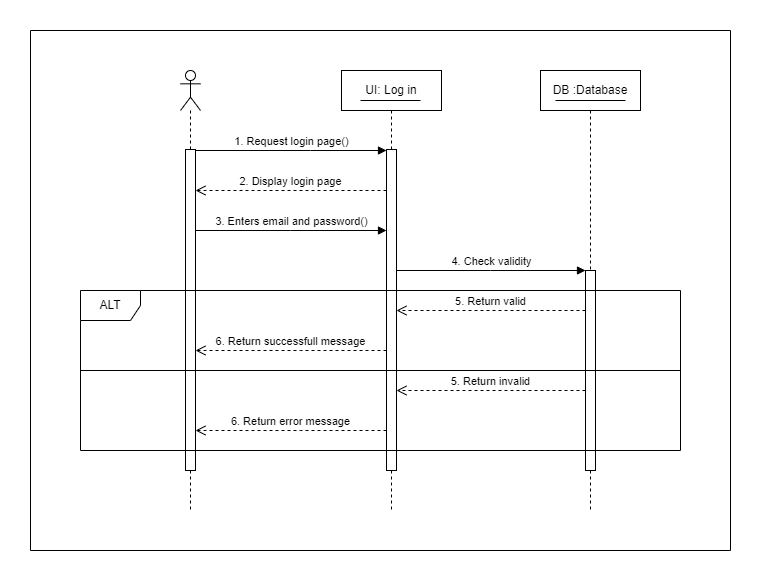

The diagram above was exported from draw.io. Its source (the exported page's mxGraphModel, read from the mxfile embedded in the PNG):
<mxGraphModel dx="993" dy="411" grid="1" gridSize="10" guides="1" tooltips="1" connect="1" arrows="1" fold="1" page="1" pageScale="1" pageWidth="850" pageHeight="1100" background="#ffffff" math="0" shadow="0">
  <root>
    <mxCell id="0" />
    <mxCell id="1" parent="0" />
    <mxCell id="NaSXct_tIogdBeVOpam7-1" value="UI: Log in" style="shape=umlLifeline;perimeter=lifelinePerimeter;whiteSpace=wrap;html=1;container=1;dropTarget=0;collapsible=0;recursiveResize=0;outlineConnect=0;portConstraint=eastwest;newEdgeStyle={&quot;curved&quot;:0,&quot;rounded&quot;:0};" parent="1" vertex="1">
      <mxGeometry x="351" y="40" width="100" height="440" as="geometry" />
    </mxCell>
    <mxCell id="NaSXct_tIogdBeVOpam7-2" value="" style="html=1;points=[[0,0,0,0,5],[0,1,0,0,-5],[1,0,0,0,5],[1,1,0,0,-5]];perimeter=orthogonalPerimeter;outlineConnect=0;targetShapes=umlLifeline;portConstraint=eastwest;newEdgeStyle={&quot;curved&quot;:0,&quot;rounded&quot;:0};" parent="NaSXct_tIogdBeVOpam7-1" vertex="1">
      <mxGeometry x="45" y="79" width="10" height="321" as="geometry" />
    </mxCell>
    <mxCell id="NaSXct_tIogdBeVOpam7-3" value="DB :Database" style="shape=umlLifeline;perimeter=lifelinePerimeter;whiteSpace=wrap;html=1;container=1;dropTarget=0;collapsible=0;recursiveResize=0;outlineConnect=0;portConstraint=eastwest;newEdgeStyle={&quot;curved&quot;:0,&quot;rounded&quot;:0};" parent="1" vertex="1">
      <mxGeometry x="550" y="40" width="100" height="440" as="geometry" />
    </mxCell>
    <mxCell id="NaSXct_tIogdBeVOpam7-4" value="" style="html=1;points=[[0,0,0,0,5],[0,1,0,0,-5],[1,0,0,0,5],[1,1,0,0,-5]];perimeter=orthogonalPerimeter;outlineConnect=0;targetShapes=umlLifeline;portConstraint=eastwest;newEdgeStyle={&quot;curved&quot;:0,&quot;rounded&quot;:0};" parent="NaSXct_tIogdBeVOpam7-3" vertex="1">
      <mxGeometry x="45" y="200" width="10" height="200" as="geometry" />
    </mxCell>
    <mxCell id="NaSXct_tIogdBeVOpam7-5" value="" style="shape=umlLifeline;perimeter=lifelinePerimeter;whiteSpace=wrap;html=1;container=1;dropTarget=0;collapsible=0;recursiveResize=0;outlineConnect=0;portConstraint=eastwest;newEdgeStyle={&quot;curved&quot;:0,&quot;rounded&quot;:0};participant=umlActor;" parent="1" vertex="1">
      <mxGeometry x="190" y="40" width="20" height="440" as="geometry" />
    </mxCell>
    <mxCell id="NaSXct_tIogdBeVOpam7-6" value="" style="html=1;points=[[0,0,0,0,5],[0,1,0,0,-5],[1,0,0,0,5],[1,1,0,0,-5]];perimeter=orthogonalPerimeter;outlineConnect=0;targetShapes=umlLifeline;portConstraint=eastwest;newEdgeStyle={&quot;curved&quot;:0,&quot;rounded&quot;:0};" parent="NaSXct_tIogdBeVOpam7-5" vertex="1">
      <mxGeometry x="5" y="79" width="10" height="321" as="geometry" />
    </mxCell>
    <mxCell id="NaSXct_tIogdBeVOpam7-7" value="2. Display login page" style="html=1;verticalAlign=bottom;endArrow=open;dashed=1;endSize=8;rounded=0;" parent="1" source="NaSXct_tIogdBeVOpam7-2" target="NaSXct_tIogdBeVOpam7-6" edge="1">
      <mxGeometry relative="1" as="geometry">
        <mxPoint x="205" y="152" as="targetPoint" />
        <mxPoint x="399.5" y="152" as="sourcePoint" />
        <Array as="points">
          <mxPoint x="300" y="160" />
        </Array>
      </mxGeometry>
    </mxCell>
    <mxCell id="NaSXct_tIogdBeVOpam7-8" value="3. Enters email and password()" style="html=1;verticalAlign=bottom;endArrow=block;curved=0;rounded=0;" parent="1" source="NaSXct_tIogdBeVOpam7-6" target="NaSXct_tIogdBeVOpam7-2" edge="1">
      <mxGeometry relative="1" as="geometry">
        <mxPoint x="321" y="115" as="sourcePoint" />
        <Array as="points">
          <mxPoint x="300" y="200" />
        </Array>
      </mxGeometry>
    </mxCell>
    <mxCell id="NaSXct_tIogdBeVOpam7-9" value="1. Request login page()" style="html=1;verticalAlign=bottom;endArrow=block;curved=0;rounded=0;" parent="1" source="NaSXct_tIogdBeVOpam7-6" target="NaSXct_tIogdBeVOpam7-2" edge="1">
      <mxGeometry width="80" relative="1" as="geometry">
        <mxPoint x="380" y="290" as="sourcePoint" />
        <mxPoint x="460" y="290" as="targetPoint" />
        <Array as="points">
          <mxPoint x="320" y="120" />
        </Array>
      </mxGeometry>
    </mxCell>
    <mxCell id="NaSXct_tIogdBeVOpam7-10" value="4. Check validity" style="html=1;verticalAlign=bottom;startArrow=none;startFill=0;endArrow=block;startSize=8;curved=0;rounded=0;" parent="1" source="NaSXct_tIogdBeVOpam7-2" target="NaSXct_tIogdBeVOpam7-4" edge="1">
      <mxGeometry width="60" relative="1" as="geometry">
        <mxPoint x="390" y="290" as="sourcePoint" />
        <mxPoint x="450" y="290" as="targetPoint" />
        <Array as="points">
          <mxPoint x="500" y="240" />
        </Array>
      </mxGeometry>
    </mxCell>
    <mxCell id="NaSXct_tIogdBeVOpam7-11" value="5. Return valid" style="html=1;verticalAlign=bottom;endArrow=open;dashed=1;endSize=8;curved=0;rounded=0;" parent="1" source="NaSXct_tIogdBeVOpam7-4" target="NaSXct_tIogdBeVOpam7-2" edge="1">
      <mxGeometry relative="1" as="geometry">
        <mxPoint x="460" y="330" as="sourcePoint" />
        <mxPoint x="380" y="330" as="targetPoint" />
        <Array as="points">
          <mxPoint x="500" y="280" />
        </Array>
      </mxGeometry>
    </mxCell>
    <mxCell id="NaSXct_tIogdBeVOpam7-12" value="6. Return successfull message" style="html=1;verticalAlign=bottom;endArrow=open;dashed=1;endSize=8;curved=0;rounded=0;" parent="1" source="NaSXct_tIogdBeVOpam7-2" target="NaSXct_tIogdBeVOpam7-6" edge="1">
      <mxGeometry relative="1" as="geometry">
        <mxPoint x="460" y="330" as="sourcePoint" />
        <mxPoint x="380" y="330" as="targetPoint" />
        <Array as="points">
          <mxPoint x="310" y="320" />
        </Array>
      </mxGeometry>
    </mxCell>
    <mxCell id="NaSXct_tIogdBeVOpam7-13" value="5. Return invalid" style="html=1;verticalAlign=bottom;endArrow=open;dashed=1;endSize=8;curved=0;rounded=0;" parent="1" source="NaSXct_tIogdBeVOpam7-4" target="NaSXct_tIogdBeVOpam7-2" edge="1">
      <mxGeometry relative="1" as="geometry">
        <mxPoint x="460" y="330" as="sourcePoint" />
        <mxPoint x="380" y="330" as="targetPoint" />
        <Array as="points">
          <mxPoint x="500" y="360" />
        </Array>
      </mxGeometry>
    </mxCell>
    <mxCell id="NaSXct_tIogdBeVOpam7-14" value="6. Return error message" style="html=1;verticalAlign=bottom;endArrow=open;dashed=1;endSize=8;curved=0;rounded=0;" parent="1" source="NaSXct_tIogdBeVOpam7-2" target="NaSXct_tIogdBeVOpam7-6" edge="1">
      <mxGeometry relative="1" as="geometry">
        <mxPoint x="460" y="330" as="sourcePoint" />
        <mxPoint x="380" y="330" as="targetPoint" />
        <Array as="points">
          <mxPoint x="310" y="400" />
        </Array>
      </mxGeometry>
    </mxCell>
    <mxCell id="NaSXct_tIogdBeVOpam7-15" value="ALT" style="shape=umlFrame;whiteSpace=wrap;html=1;pointerEvents=0;" parent="1" vertex="1">
      <mxGeometry x="90" y="260" width="600" height="160" as="geometry" />
    </mxCell>
    <mxCell id="NaSXct_tIogdBeVOpam7-16" value="" style="line;strokeWidth=1;fillColor=none;align=left;verticalAlign=middle;spacingTop=-1;spacingLeft=3;spacingRight=3;rotatable=0;labelPosition=right;points=[];portConstraint=eastwest;strokeColor=inherit;" parent="1" vertex="1">
      <mxGeometry x="90" y="336" width="600" height="8" as="geometry" />
    </mxCell>
    <mxCell id="NaSXct_tIogdBeVOpam7-17" value="" style="swimlane;startSize=0;" parent="1" vertex="1">
      <mxGeometry x="40" width="700" height="520" as="geometry" />
    </mxCell>
    <mxCell id="vJQ2h20Yf8AVYA8TfpqG-1" value="" style="line;strokeWidth=1;fillColor=none;align=left;verticalAlign=middle;spacingTop=-1;spacingLeft=3;spacingRight=3;rotatable=0;labelPosition=right;points=[];portConstraint=eastwest;strokeColor=inherit;" parent="NaSXct_tIogdBeVOpam7-17" vertex="1">
      <mxGeometry x="330" y="60" width="60" height="20" as="geometry" />
    </mxCell>
    <mxCell id="vJQ2h20Yf8AVYA8TfpqG-2" value="" style="line;strokeWidth=1;fillColor=none;align=left;verticalAlign=middle;spacingTop=-1;spacingLeft=3;spacingRight=3;rotatable=0;labelPosition=right;points=[];portConstraint=eastwest;strokeColor=inherit;" parent="NaSXct_tIogdBeVOpam7-17" vertex="1">
      <mxGeometry x="525" y="60" width="70" height="20" as="geometry" />
    </mxCell>
  </root>
</mxGraphModel>